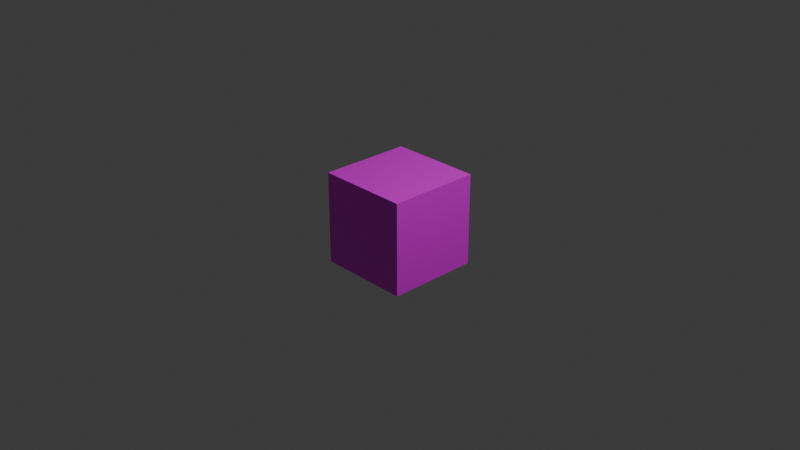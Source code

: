 # Source: blokc.blend  (saved by Blender 4.1.24; exported with 4.5.12 LTS)
import bpy
from mathutils import Matrix  # noqa: F401  (used for matrix-valued properties, if any)

bpy.ops.wm.read_factory_settings(use_empty=True)
scene = bpy.context.scene
scene.name = 'Scene'

# ---- collections
col_collection = bpy.data.collections.new('Collection'); scene.collection.children.link(col_collection)

# ---- images (referenced by path relative to the original .blend; pixels are not part of the script)
import os
ASSET_DIR = os.environ.get("B2B_ASSET_DIR", "")  # directory of the original .blend (textures are referenced by path, not embedded)
HERE = os.path.dirname(os.path.abspath(__file__))  # packed textures are extracted next to this script under _unpacked/

def load_image(name, relpath, width, height, colorspace="sRGB"):
    """Load a texture the original file referenced (path relative to the .blend, or extracted next to this script)."""
    p = next((c for c in (os.path.join(HERE, relpath), os.path.join(ASSET_DIR, relpath)) if relpath and os.path.exists(c)), "")
    if p:
        img = bpy.data.images.load(p, check_existing=True)
        img.name = name
    else:  # same state as the original file: an image datablock whose file is absent (Cycles renders it pink)
        img = bpy.data.images.new(name, width, height)
        img.source = "FILE"
        img.filepath = "//" + (relpath or name)
    img.colorspace_settings.name = colorspace
    return img
img_block_png = load_image('block.png', 'block.png', 1024, 1024, 'sRGB')

# ---- materials (node trees are filled in below, after node groups)
mat_material = bpy.data.materials.new('Material')
mat_material.alpha_threshold = 0.0
mat_material.use_transparent_shadow = False
mat_material.roughness = 0.5
mat_material.line_color = (0.0, 0.0, 0.0, 1.0)

# ---- material node trees
mat_material.use_nodes = True; mat_material.node_tree.nodes.clear()
_N = mat_material.node_tree.nodes; _L = mat_material.node_tree.links
n0 = _N.new('ShaderNodeOutputMaterial'); n0.name = 'Material Output'; n0.location = (300, 300)
n1 = _N.new('ShaderNodeBsdfPrincipled'); n1.name = 'Principled BSDF'; n1.location = (10, 300)
n1.inputs[3].default_value = 1.45
n2 = _N.new('ShaderNodeTexImage'); n2.name = '画像テクスチャ'; n2.location = (-280, 280)
n2.image = img_block_png
_L.new(n1.outputs[0], n0.inputs[0])
_L.new(n2.outputs[0], n1.inputs[0])
n0.is_active_output = True

# ---- world
world_world = bpy.data.worlds.new('World'); scene.world = world_world
world_world.use_nodes = True; world_world.node_tree.nodes.clear()
_N = world_world.node_tree.nodes; _L = world_world.node_tree.links
n0 = _N.new('ShaderNodeOutputWorld'); n0.name = 'World Output'; n0.location = (300, 300)
n1 = _N.new('ShaderNodeBackground'); n1.name = 'Background'; n1.location = (10, 300)
n1.inputs[0].default_value = (0.05088, 0.05088, 0.05088, 1.0)
_L.new(n1.outputs[0], n0.inputs[0])
n0.is_active_output = True
world_world.color = (0.05088, 0.05088, 0.05088)
world_world.use_sun_shadow = False
world_world.sun_shadow_jitter_overblur = 0.0

# ---- cameras
cam_camera = bpy.data.cameras.new('Camera')
cam_camera.clip_end = 100.0
cam_camera.ortho_scale = 7.314

# ---- lights
light_light = bpy.data.lights.new('Light', 'POINT')
light_light.transmission_factor = 0.0
light_light.energy = 1000.0
light_light.shadow_soft_size = 0.1
light_light.shadow_maximum_resolution = 0.006
light_light.use_absolute_resolution = True

# ---- meshes
me_cube = bpy.data.meshes.new('Cube')
me_cube.from_pydata([(1.0, 1.0, 1.0), (1.0, 1.0, -1.0), (1.0, -1.0, 1.0), (1.0, -1.0, -1.0), (-1.0, 1.0, 1.0), (-1.0, 1.0, -1.0), (-1.0, -1.0, 1.0), (-1.0, -1.0, -1.0)], [], [(4, 2, 0), (2, 7, 3), (6, 5, 7), (1, 7, 5), (0, 3, 1), (4, 1, 5), (4, 6, 2), (2, 6, 7), (6, 4, 5), (1, 3, 7), (0, 2, 3), (4, 0, 1)])
_uv = me_cube.uv_layers.new(name='UVMap')
_uv.uv.foreach_set('vector', [0.9941, 0.01131, -0.001209, 0.9836, -0.001209, 0.01131, 1.001, 0.001181, -0.003732, 0.996, -0.003732, 0.001181, 0.9984, -0.01112, 0.001649, 0.9856, 0.001649, -0.01112, 1.008, 0.005264, 0.00509, 1.009, 0.00509, 0.005264, 0.9995, 0.007397, 0.000515, 1.006, 0.000515, 0.007397, 1.007, -0.01113, 0.0052, 0.9911, 0.0052, -0.01113, 0.9941, 0.01131, 0.9941, 0.9836, -0.001209, 0.9836, 1.001, 0.001181, 1.001, 0.996, -0.003732, 0.996, 0.9984, -0.01112, 0.9984, 0.9856, 0.001649, 0.9856, 1.008, 0.005264, 1.008, 1.009, 0.00509, 1.009, 0.9995, 0.007397, 0.9995, 1.006, 0.000515, 1.006, 1.007, -0.01113, 1.007, 0.9911, 0.0052, 0.9911])
me_cube.materials.append(mat_material)
me_cube.use_mirror_vertex_groups = False
me_cube.update()

# ---- objects
ob_cube = bpy.data.objects.new('Cube', me_cube)
ob_light = bpy.data.objects.new('Light', light_light)
ob_camera = bpy.data.objects.new('Camera', cam_camera)

# ---- transforms, parenting, visibility, modifiers, constraints
ob_cube.location = (0.0, 0.0, 0.0)
ob_cube.scale = (0.5, 0.5, 0.5)
ob_cube.lock_rotations_4d = False
ob_cube.empty_display_type = 'ARROWS'
ob_cube.lineart.crease_threshold = 0.0
ob_light.location = (4.076, 1.005, 5.904)
ob_light.rotation_euler = (0.6503, 0.05522, 1.866)
ob_light.lock_rotations_4d = False
ob_light.empty_display_type = 'ARROWS'
ob_light.color = (0.0, 0.0, 0.0, 0.0)
ob_light.lineart.crease_threshold = 0.0
ob_camera.location = (7.359, -6.926, 4.958)
ob_camera.rotation_euler = (1.109, 0.0, 0.8149)
ob_camera.lock_rotations_4d = False
ob_camera.empty_display_type = 'ARROWS'
ob_camera.color = (0.0, 0.0, 0.0, 0.0)
ob_camera.display_type = 'WIRE'
ob_camera.lineart.crease_threshold = 0.0

# ---- collection membership
col_collection.objects.link(ob_cube)
col_collection.objects.link(ob_light)
col_collection.objects.link(ob_camera)

# ---- scene / render settings (as saved in the file)
scene.camera = ob_camera
scene.frame_start = 1; scene.frame_end = 250; scene.frame_set(1)
scene.render.engine = 'BLENDER_EEVEE_NEXT'
scene.cycles.sampling_pattern = 'TABULATED_SOBOL'
scene.eevee.ray_tracing_options.trace_max_roughness = 0.0
bpy.context.view_layer.update()
